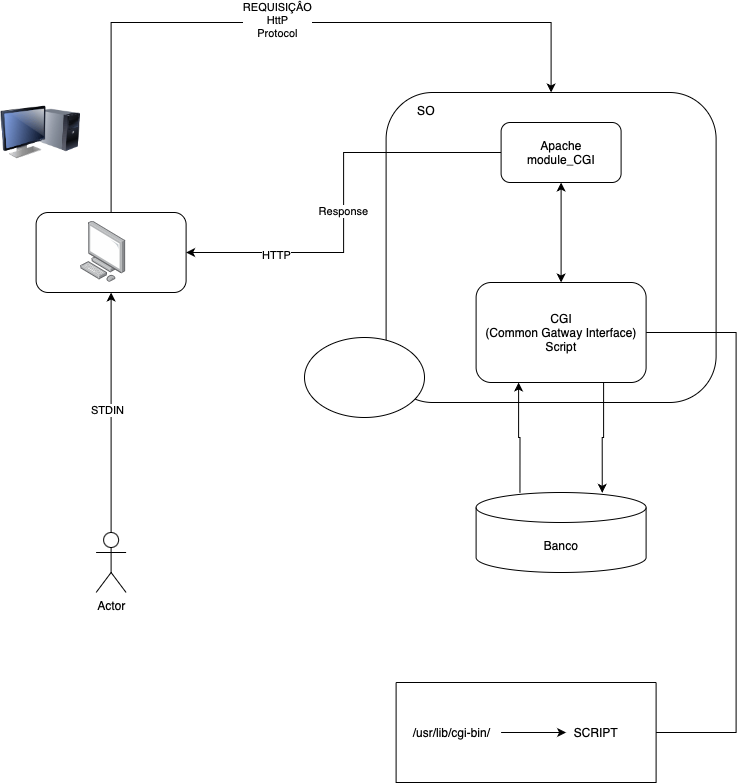

The diagram above was exported from draw.io. Its source (the exported page's mxGraphModel, read from the mxfile embedded in the PNG):
<mxGraphModel dx="786" dy="912" grid="1" gridSize="10" guides="1" tooltips="1" connect="1" arrows="1" fold="1" page="0" pageScale="1" pageWidth="827" pageHeight="1169" math="0" shadow="0">
  <root>
    <mxCell id="0" />
    <mxCell id="1" parent="0" />
    <mxCell id="hXwlvRnMVuS80Vzjy5Kn-1" style="edgeStyle=orthogonalEdgeStyle;rounded=0;orthogonalLoop=1;jettySize=auto;html=1;entryX=0.5;entryY=0;entryDx=0;entryDy=0;startArrow=none;startFill=0;endArrow=classic;endFill=1;exitX=0.5;exitY=0;exitDx=0;exitDy=0;" parent="1" source="hXwlvRnMVuS80Vzjy5Kn-3" target="hXwlvRnMVuS80Vzjy5Kn-4" edge="1">
      <mxGeometry relative="1" as="geometry">
        <Array as="points">
          <mxPoint x="216.60000000000002" y="25" />
          <mxPoint x="656.6" y="25" />
        </Array>
      </mxGeometry>
    </mxCell>
    <mxCell id="hXwlvRnMVuS80Vzjy5Kn-2" value="REQUISIÇÂO&lt;div&gt;HttP&lt;/div&gt;&lt;div&gt;Protocol&lt;/div&gt;" style="edgeLabel;html=1;align=center;verticalAlign=middle;resizable=0;points=[];" parent="hXwlvRnMVuS80Vzjy5Kn-1" vertex="1" connectable="0">
      <mxGeometry x="0.016" y="3" relative="1" as="geometry">
        <mxPoint as="offset" />
      </mxGeometry>
    </mxCell>
    <mxCell id="hXwlvRnMVuS80Vzjy5Kn-3" value="" style="rounded=1;whiteSpace=wrap;html=1;" parent="1" vertex="1">
      <mxGeometry x="141.60000000000002" y="215" width="150" height="80" as="geometry" />
    </mxCell>
    <mxCell id="hXwlvRnMVuS80Vzjy5Kn-4" value="" style="rounded=1;whiteSpace=wrap;html=1;" parent="1" vertex="1">
      <mxGeometry x="491.6" y="95" width="330" height="310" as="geometry" />
    </mxCell>
    <mxCell id="hXwlvRnMVuS80Vzjy5Kn-5" style="edgeStyle=orthogonalEdgeStyle;rounded=0;orthogonalLoop=1;jettySize=auto;html=1;entryX=1;entryY=0.5;entryDx=0;entryDy=0;endArrow=none;startFill=0;exitX=1;exitY=0.5;exitDx=0;exitDy=0;" parent="1" source="hXwlvRnMVuS80Vzjy5Kn-6" target="hXwlvRnMVuS80Vzjy5Kn-13" edge="1">
      <mxGeometry relative="1" as="geometry">
        <mxPoint x="811.6" y="645" as="targetPoint" />
        <Array as="points">
          <mxPoint x="841.6" y="335" />
          <mxPoint x="841.6" y="735" />
        </Array>
      </mxGeometry>
    </mxCell>
    <mxCell id="hXwlvRnMVuS80Vzjy5Kn-6" value="CGI&lt;div&gt;(Common Gatway Interface)&lt;/div&gt;&lt;div&gt;Script&lt;/div&gt;" style="rounded=1;whiteSpace=wrap;html=1;" parent="1" vertex="1">
      <mxGeometry x="581.6" y="285" width="170" height="100" as="geometry" />
    </mxCell>
    <mxCell id="hXwlvRnMVuS80Vzjy5Kn-7" style="edgeStyle=orthogonalEdgeStyle;rounded=0;orthogonalLoop=1;jettySize=auto;html=1;entryX=0.25;entryY=1;entryDx=0;entryDy=0;exitX=0.258;exitY=0.004;exitDx=0;exitDy=0;exitPerimeter=0;" parent="1" source="hXwlvRnMVuS80Vzjy5Kn-9" target="hXwlvRnMVuS80Vzjy5Kn-6" edge="1">
      <mxGeometry relative="1" as="geometry" />
    </mxCell>
    <mxCell id="hXwlvRnMVuS80Vzjy5Kn-8" style="edgeStyle=orthogonalEdgeStyle;rounded=0;orthogonalLoop=1;jettySize=auto;html=1;entryX=0.75;entryY=1;entryDx=0;entryDy=0;exitX=0.742;exitY=0.004;exitDx=0;exitDy=0;exitPerimeter=0;endArrow=none;startFill=1;startArrow=classic;" parent="1" source="hXwlvRnMVuS80Vzjy5Kn-9" target="hXwlvRnMVuS80Vzjy5Kn-6" edge="1">
      <mxGeometry relative="1" as="geometry" />
    </mxCell>
    <mxCell id="hXwlvRnMVuS80Vzjy5Kn-9" value="Banco" style="shape=cylinder3;whiteSpace=wrap;html=1;boundedLbl=1;backgroundOutline=1;size=15;" parent="1" vertex="1">
      <mxGeometry x="581.6" y="495" width="170" height="80" as="geometry" />
    </mxCell>
    <mxCell id="hXwlvRnMVuS80Vzjy5Kn-10" style="edgeStyle=orthogonalEdgeStyle;rounded=0;orthogonalLoop=1;jettySize=auto;html=1;entryX=0.5;entryY=1;entryDx=0;entryDy=0;" parent="1" source="hXwlvRnMVuS80Vzjy5Kn-12" target="hXwlvRnMVuS80Vzjy5Kn-3" edge="1">
      <mxGeometry relative="1" as="geometry">
        <mxPoint x="241.60000000000002" y="515" as="targetPoint" />
      </mxGeometry>
    </mxCell>
    <mxCell id="hXwlvRnMVuS80Vzjy5Kn-11" value="STDIN" style="edgeLabel;html=1;align=center;verticalAlign=middle;resizable=0;points=[];" parent="hXwlvRnMVuS80Vzjy5Kn-10" vertex="1" connectable="0">
      <mxGeometry x="0.0289" y="4" relative="1" as="geometry">
        <mxPoint as="offset" />
      </mxGeometry>
    </mxCell>
    <mxCell id="hXwlvRnMVuS80Vzjy5Kn-12" value="Actor" style="shape=umlActor;verticalLabelPosition=bottom;verticalAlign=top;html=1;outlineConnect=0;" parent="1" vertex="1">
      <mxGeometry x="201.60000000000002" y="535" width="30" height="60" as="geometry" />
    </mxCell>
    <mxCell id="hXwlvRnMVuS80Vzjy5Kn-13" value="" style="swimlane;startSize=0;" parent="1" vertex="1">
      <mxGeometry x="501.6" y="685" width="260" height="100" as="geometry" />
    </mxCell>
    <mxCell id="hXwlvRnMVuS80Vzjy5Kn-14" style="edgeStyle=orthogonalEdgeStyle;rounded=0;orthogonalLoop=1;jettySize=auto;html=1;entryX=0;entryY=0.5;entryDx=0;entryDy=0;" parent="hXwlvRnMVuS80Vzjy5Kn-13" source="hXwlvRnMVuS80Vzjy5Kn-15" target="hXwlvRnMVuS80Vzjy5Kn-16" edge="1">
      <mxGeometry relative="1" as="geometry" />
    </mxCell>
    <mxCell id="hXwlvRnMVuS80Vzjy5Kn-15" value="/usr/lib/cgi-bin/" style="text;html=1;align=center;verticalAlign=middle;resizable=0;points=[];autosize=1;strokeColor=none;fillColor=none;" parent="hXwlvRnMVuS80Vzjy5Kn-13" vertex="1">
      <mxGeometry x="5" y="35" width="100" height="30" as="geometry" />
    </mxCell>
    <mxCell id="hXwlvRnMVuS80Vzjy5Kn-16" value="SCRIPT" style="text;html=1;align=center;verticalAlign=middle;whiteSpace=wrap;rounded=0;" parent="hXwlvRnMVuS80Vzjy5Kn-13" vertex="1">
      <mxGeometry x="170" y="35" width="60" height="30" as="geometry" />
    </mxCell>
    <mxCell id="hXwlvRnMVuS80Vzjy5Kn-17" value="SO&lt;div&gt;&lt;br&gt;&lt;/div&gt;" style="text;html=1;align=center;verticalAlign=middle;whiteSpace=wrap;rounded=0;" parent="1" vertex="1">
      <mxGeometry x="501.6" y="105" width="60" height="30" as="geometry" />
    </mxCell>
    <mxCell id="hXwlvRnMVuS80Vzjy5Kn-18" style="edgeStyle=orthogonalEdgeStyle;rounded=0;orthogonalLoop=1;jettySize=auto;html=1;entryX=0.5;entryY=0;entryDx=0;entryDy=0;startArrow=classic;startFill=1;" parent="1" source="hXwlvRnMVuS80Vzjy5Kn-22" target="hXwlvRnMVuS80Vzjy5Kn-6" edge="1">
      <mxGeometry relative="1" as="geometry" />
    </mxCell>
    <mxCell id="hXwlvRnMVuS80Vzjy5Kn-19" style="edgeStyle=orthogonalEdgeStyle;rounded=0;orthogonalLoop=1;jettySize=auto;html=1;entryX=1;entryY=0.5;entryDx=0;entryDy=0;" parent="1" source="hXwlvRnMVuS80Vzjy5Kn-22" target="hXwlvRnMVuS80Vzjy5Kn-3" edge="1">
      <mxGeometry relative="1" as="geometry" />
    </mxCell>
    <mxCell id="hXwlvRnMVuS80Vzjy5Kn-20" value="HTTP" style="edgeLabel;html=1;align=center;verticalAlign=middle;resizable=0;points=[];" parent="hXwlvRnMVuS80Vzjy5Kn-19" vertex="1" connectable="0">
      <mxGeometry x="0.5648" y="2" relative="1" as="geometry">
        <mxPoint as="offset" />
      </mxGeometry>
    </mxCell>
    <mxCell id="hXwlvRnMVuS80Vzjy5Kn-21" value="Response" style="edgeLabel;html=1;align=center;verticalAlign=middle;resizable=0;points=[];" parent="hXwlvRnMVuS80Vzjy5Kn-19" vertex="1" connectable="0">
      <mxGeometry x="0.0387" y="-1" relative="1" as="geometry">
        <mxPoint as="offset" />
      </mxGeometry>
    </mxCell>
    <mxCell id="hXwlvRnMVuS80Vzjy5Kn-22" value="Apache&lt;div&gt;module_CGI&lt;/div&gt;" style="rounded=1;whiteSpace=wrap;html=1;" parent="1" vertex="1">
      <mxGeometry x="606.6" y="125" width="120" height="60" as="geometry" />
    </mxCell>
    <mxCell id="hXwlvRnMVuS80Vzjy5Kn-23" value="" style="image;points=[];aspect=fixed;html=1;align=center;shadow=0;dashed=0;image=img/lib/allied_telesis/computer_and_terminals/Personal_Computer.svg;" parent="1" vertex="1">
      <mxGeometry x="186" y="223.20000000000005" width="45.6" height="61.800000000000004" as="geometry" />
    </mxCell>
    <mxCell id="hXwlvRnMVuS80Vzjy5Kn-24" value="" style="image;html=1;image=img/lib/clip_art/computers/Monitor_Tower_128x128.png" parent="1" vertex="1">
      <mxGeometry x="106" y="95" width="80" height="80" as="geometry" />
    </mxCell>
    <mxCell id="6BJZ4_tcp-ifOK8F9-Xe-1" value="" style="ellipse;whiteSpace=wrap;html=1;" vertex="1" parent="1">
      <mxGeometry x="410" y="340" width="120" height="80" as="geometry" />
    </mxCell>
  </root>
</mxGraphModel>